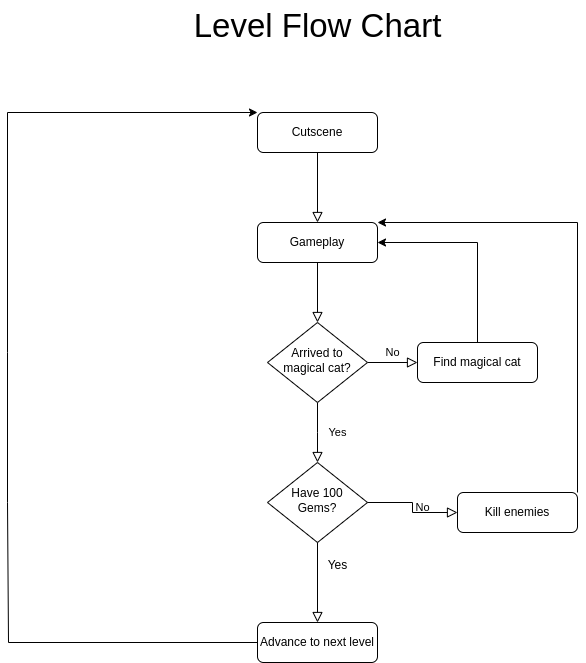

The diagram above was exported from draw.io. Its source (the exported page's mxGraphModel, read from the mxfile embedded in the PNG):
<mxGraphModel dx="1050" dy="585" grid="1" gridSize="10" guides="1" tooltips="1" connect="1" arrows="1" fold="1" page="1" pageScale="1" pageWidth="827" pageHeight="1169" background="#ffffff" math="0" shadow="0">
  <root>
    <mxCell id="WIyWlLk6GJQsqaUBKTNV-0" />
    <mxCell id="WIyWlLk6GJQsqaUBKTNV-1" parent="WIyWlLk6GJQsqaUBKTNV-0" />
    <mxCell id="WIyWlLk6GJQsqaUBKTNV-2" value="" style="rounded=0;html=1;jettySize=auto;orthogonalLoop=1;fontSize=11;endArrow=block;endFill=0;endSize=8;strokeWidth=1;shadow=0;labelBackgroundColor=none;edgeStyle=orthogonalEdgeStyle;entryX=0.5;entryY=0;entryDx=0;entryDy=0;" parent="WIyWlLk6GJQsqaUBKTNV-1" source="WIyWlLk6GJQsqaUBKTNV-3" target="T68jWrUCAYHvVnFBBGiX-8" edge="1">
      <mxGeometry relative="1" as="geometry">
        <mxPoint x="439" y="220" as="targetPoint" />
      </mxGeometry>
    </mxCell>
    <mxCell id="WIyWlLk6GJQsqaUBKTNV-3" value="Cutscene" style="rounded=1;whiteSpace=wrap;html=1;fontSize=12;glass=0;strokeWidth=1;shadow=0;" parent="WIyWlLk6GJQsqaUBKTNV-1" vertex="1">
      <mxGeometry x="379" y="130" width="120" height="40" as="geometry" />
    </mxCell>
    <mxCell id="WIyWlLk6GJQsqaUBKTNV-4" value="" style="rounded=0;html=1;jettySize=auto;orthogonalLoop=1;fontSize=11;endArrow=block;endFill=0;endSize=8;strokeWidth=1;shadow=0;labelBackgroundColor=none;edgeStyle=orthogonalEdgeStyle;exitX=0.5;exitY=1;exitDx=0;exitDy=0;" parent="WIyWlLk6GJQsqaUBKTNV-1" source="T68jWrUCAYHvVnFBBGiX-8" target="WIyWlLk6GJQsqaUBKTNV-10" edge="1">
      <mxGeometry y="20" relative="1" as="geometry">
        <mxPoint as="offset" />
        <mxPoint x="439" y="300" as="sourcePoint" />
      </mxGeometry>
    </mxCell>
    <mxCell id="WIyWlLk6GJQsqaUBKTNV-8" value="Yes" style="rounded=0;html=1;jettySize=auto;orthogonalLoop=1;fontSize=11;endArrow=block;endFill=0;endSize=8;strokeWidth=1;shadow=0;labelBackgroundColor=none;edgeStyle=orthogonalEdgeStyle;" parent="WIyWlLk6GJQsqaUBKTNV-1" source="WIyWlLk6GJQsqaUBKTNV-10" edge="1">
      <mxGeometry x="0.0082" y="20" relative="1" as="geometry">
        <mxPoint y="-1" as="offset" />
        <mxPoint x="439" y="480" as="targetPoint" />
      </mxGeometry>
    </mxCell>
    <mxCell id="WIyWlLk6GJQsqaUBKTNV-9" value="No" style="edgeStyle=orthogonalEdgeStyle;rounded=0;html=1;jettySize=auto;orthogonalLoop=1;fontSize=11;endArrow=block;endFill=0;endSize=8;strokeWidth=1;shadow=0;labelBackgroundColor=none;" parent="WIyWlLk6GJQsqaUBKTNV-1" source="WIyWlLk6GJQsqaUBKTNV-10" target="WIyWlLk6GJQsqaUBKTNV-12" edge="1">
      <mxGeometry y="10" relative="1" as="geometry">
        <mxPoint as="offset" />
      </mxGeometry>
    </mxCell>
    <mxCell id="WIyWlLk6GJQsqaUBKTNV-10" value="Arrived to magical cat?" style="rhombus;whiteSpace=wrap;html=1;shadow=0;fontFamily=Helvetica;fontSize=12;align=center;strokeWidth=1;spacing=6;spacingTop=-4;" parent="WIyWlLk6GJQsqaUBKTNV-1" vertex="1">
      <mxGeometry x="389" y="340" width="100" height="80" as="geometry" />
    </mxCell>
    <mxCell id="WIyWlLk6GJQsqaUBKTNV-12" value="Find magical cat" style="rounded=1;whiteSpace=wrap;html=1;fontSize=12;glass=0;strokeWidth=1;shadow=0;" parent="WIyWlLk6GJQsqaUBKTNV-1" vertex="1">
      <mxGeometry x="539" y="360" width="120" height="40" as="geometry" />
    </mxCell>
    <mxCell id="T68jWrUCAYHvVnFBBGiX-0" value="Have 100&lt;div&gt;Gems?&lt;/div&gt;" style="rhombus;whiteSpace=wrap;html=1;shadow=0;fontFamily=Helvetica;fontSize=12;align=center;strokeWidth=1;spacing=6;spacingTop=-4;" vertex="1" parent="WIyWlLk6GJQsqaUBKTNV-1">
      <mxGeometry x="389" y="480" width="100" height="80" as="geometry" />
    </mxCell>
    <mxCell id="T68jWrUCAYHvVnFBBGiX-2" value="No" style="edgeStyle=orthogonalEdgeStyle;rounded=0;html=1;jettySize=auto;orthogonalLoop=1;fontSize=11;endArrow=block;endFill=0;endSize=8;strokeWidth=1;shadow=0;labelBackgroundColor=none;exitX=1;exitY=0.5;exitDx=0;exitDy=0;entryX=0;entryY=0.5;entryDx=0;entryDy=0;" edge="1" parent="WIyWlLk6GJQsqaUBKTNV-1" source="T68jWrUCAYHvVnFBBGiX-0" target="T68jWrUCAYHvVnFBBGiX-3">
      <mxGeometry y="10" relative="1" as="geometry">
        <mxPoint as="offset" />
        <mxPoint x="499" y="518" as="sourcePoint" />
        <mxPoint x="569" y="530" as="targetPoint" />
      </mxGeometry>
    </mxCell>
    <mxCell id="T68jWrUCAYHvVnFBBGiX-3" value="Kill enemies" style="rounded=1;whiteSpace=wrap;html=1;fontSize=12;glass=0;strokeWidth=1;shadow=0;" vertex="1" parent="WIyWlLk6GJQsqaUBKTNV-1">
      <mxGeometry x="579" y="510" width="120" height="40" as="geometry" />
    </mxCell>
    <mxCell id="T68jWrUCAYHvVnFBBGiX-5" value="" style="rounded=0;html=1;jettySize=auto;orthogonalLoop=1;fontSize=11;endArrow=block;endFill=0;endSize=8;strokeWidth=1;shadow=0;labelBackgroundColor=none;edgeStyle=orthogonalEdgeStyle;exitX=0.5;exitY=1;exitDx=0;exitDy=0;entryX=0.5;entryY=0;entryDx=0;entryDy=0;" edge="1" parent="WIyWlLk6GJQsqaUBKTNV-1" source="T68jWrUCAYHvVnFBBGiX-0" target="T68jWrUCAYHvVnFBBGiX-7">
      <mxGeometry y="20" relative="1" as="geometry">
        <mxPoint as="offset" />
        <mxPoint x="440" y="565" as="sourcePoint" />
        <mxPoint x="439" y="630" as="targetPoint" />
      </mxGeometry>
    </mxCell>
    <mxCell id="T68jWrUCAYHvVnFBBGiX-6" value="Yes" style="text;html=1;align=center;verticalAlign=middle;resizable=0;points=[];autosize=1;strokeColor=none;fillColor=none;" vertex="1" parent="WIyWlLk6GJQsqaUBKTNV-1">
      <mxGeometry x="439" y="568" width="40" height="30" as="geometry" />
    </mxCell>
    <mxCell id="T68jWrUCAYHvVnFBBGiX-7" value="Advance to next level" style="rounded=1;whiteSpace=wrap;html=1;fontSize=12;glass=0;strokeWidth=1;shadow=0;" vertex="1" parent="WIyWlLk6GJQsqaUBKTNV-1">
      <mxGeometry x="379" y="640" width="120" height="40" as="geometry" />
    </mxCell>
    <mxCell id="T68jWrUCAYHvVnFBBGiX-8" value="Gameplay" style="rounded=1;whiteSpace=wrap;html=1;fontSize=12;glass=0;strokeWidth=1;shadow=0;" vertex="1" parent="WIyWlLk6GJQsqaUBKTNV-1">
      <mxGeometry x="379" y="240" width="120" height="40" as="geometry" />
    </mxCell>
    <mxCell id="T68jWrUCAYHvVnFBBGiX-11" value="" style="endArrow=classic;html=1;rounded=0;exitX=1;exitY=0;exitDx=0;exitDy=0;entryX=1;entryY=0;entryDx=0;entryDy=0;" edge="1" parent="WIyWlLk6GJQsqaUBKTNV-1" source="T68jWrUCAYHvVnFBBGiX-3" target="T68jWrUCAYHvVnFBBGiX-8">
      <mxGeometry width="50" height="50" relative="1" as="geometry">
        <mxPoint x="699" y="490" as="sourcePoint" />
        <mxPoint x="599" y="230" as="targetPoint" />
        <Array as="points">
          <mxPoint x="699" y="240" />
        </Array>
      </mxGeometry>
    </mxCell>
    <mxCell id="T68jWrUCAYHvVnFBBGiX-12" value="" style="endArrow=classic;html=1;rounded=0;exitX=0.5;exitY=0;exitDx=0;exitDy=0;entryX=1;entryY=0.5;entryDx=0;entryDy=0;" edge="1" parent="WIyWlLk6GJQsqaUBKTNV-1" source="WIyWlLk6GJQsqaUBKTNV-12" target="T68jWrUCAYHvVnFBBGiX-8">
      <mxGeometry width="50" height="50" relative="1" as="geometry">
        <mxPoint x="574" y="330" as="sourcePoint" />
        <mxPoint x="599" y="260" as="targetPoint" />
        <Array as="points">
          <mxPoint x="599" y="260" />
        </Array>
      </mxGeometry>
    </mxCell>
    <mxCell id="T68jWrUCAYHvVnFBBGiX-13" value="" style="endArrow=classic;html=1;rounded=0;exitX=0;exitY=0.5;exitDx=0;exitDy=0;entryX=0;entryY=0;entryDx=0;entryDy=0;" edge="1" parent="WIyWlLk6GJQsqaUBKTNV-1" source="T68jWrUCAYHvVnFBBGiX-7" target="WIyWlLk6GJQsqaUBKTNV-3">
      <mxGeometry width="50" height="50" relative="1" as="geometry">
        <mxPoint x="249" y="640" as="sourcePoint" />
        <mxPoint x="299" y="590" as="targetPoint" />
        <Array as="points">
          <mxPoint x="130" y="660" />
          <mxPoint x="129" y="520" />
          <mxPoint x="129" y="370" />
          <mxPoint x="129" y="130" />
        </Array>
      </mxGeometry>
    </mxCell>
    <mxCell id="T68jWrUCAYHvVnFBBGiX-14" value="&lt;font style=&quot;font-size: 33px;&quot;&gt;Level Flow Chart&lt;/font&gt;" style="text;html=1;align=center;verticalAlign=middle;resizable=0;points=[];autosize=1;strokeColor=none;fillColor=none;" vertex="1" parent="WIyWlLk6GJQsqaUBKTNV-1">
      <mxGeometry x="304" y="18" width="270" height="50" as="geometry" />
    </mxCell>
  </root>
</mxGraphModel>